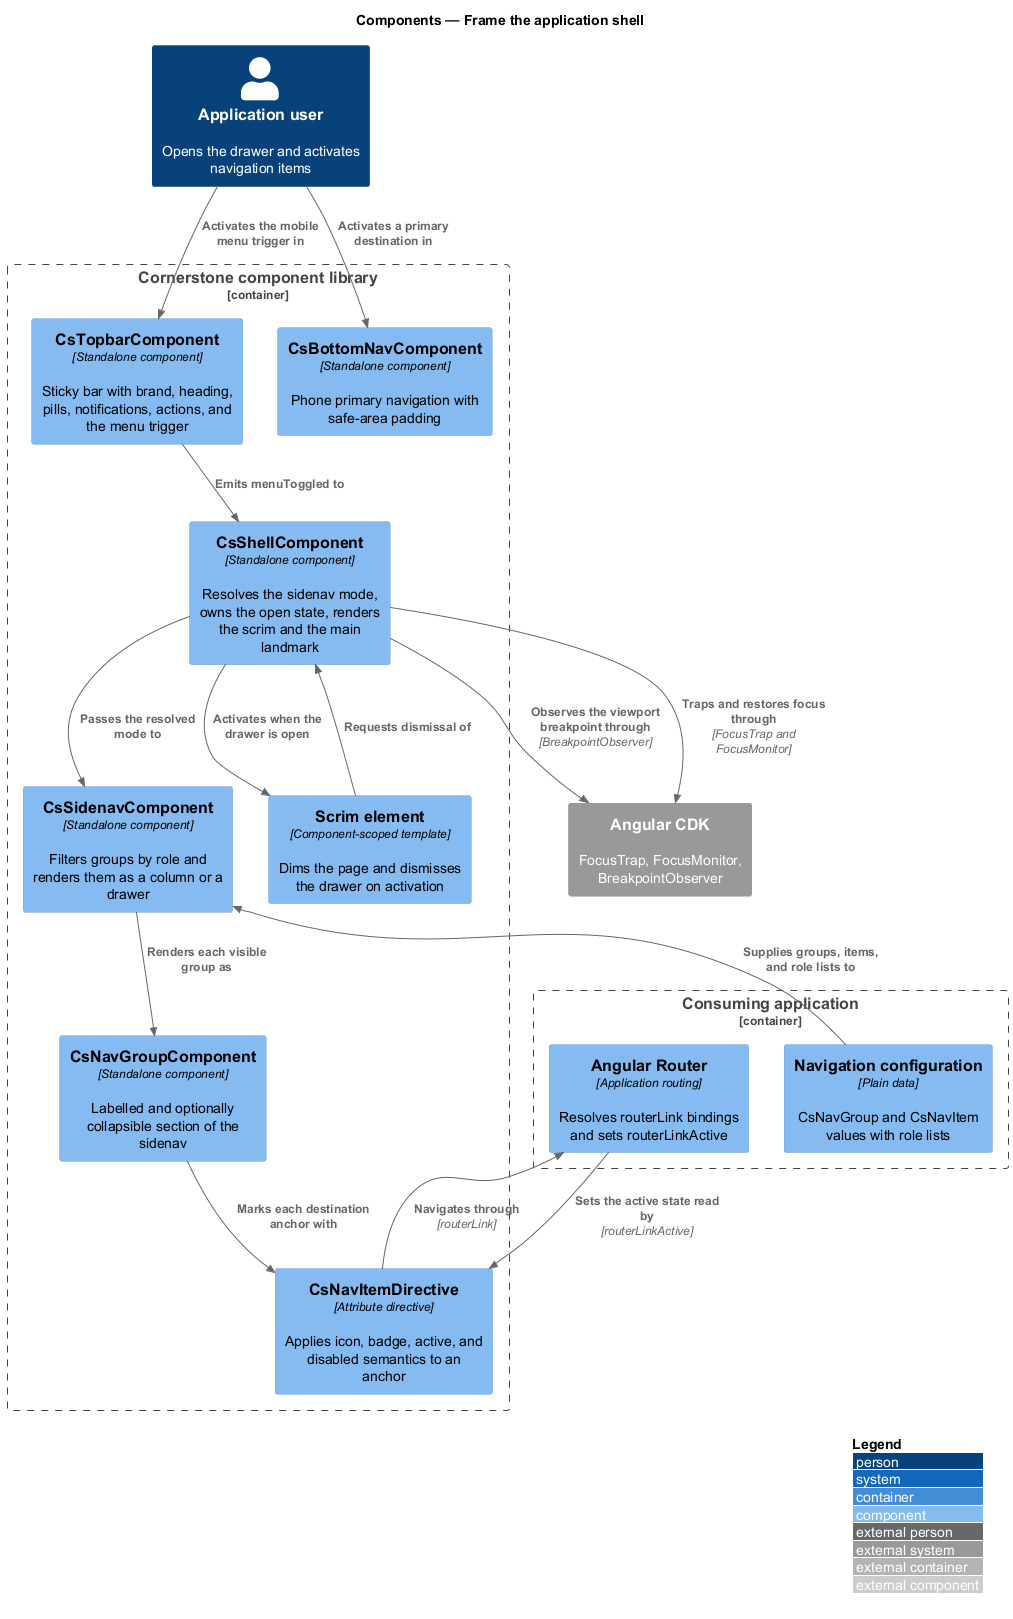

The diagram above was rendered by PlantUML. Its source (embedded in the PNG):
@startuml
!include <C4/C4_Component>
LAYOUT_WITH_LEGEND()
title Components — Frame the application shell

Person(user, "Application user", "Opens the drawer and activates navigation items")

Container_Boundary(lib, "Cornerstone component library") {
  Component(shell, "CsShellComponent", "Standalone component", "Resolves the sidenav mode, owns the open state, renders the scrim and the main landmark")
  Component(topbar, "CsTopbarComponent", "Standalone component", "Sticky bar with brand, heading, pills, notifications, actions, and the menu trigger")
  Component(sidenav, "CsSidenavComponent", "Standalone component", "Filters groups by role and renders them as a column or a drawer")
  Component(group, "CsNavGroupComponent", "Standalone component", "Labelled and optionally collapsible section of the sidenav")
  Component(item, "CsNavItemDirective", "Attribute directive", "Applies icon, badge, active, and disabled semantics to an anchor")
  Component(bottom, "CsBottomNavComponent", "Standalone component", "Phone primary navigation with safe-area padding")
  Component(scrim, "Scrim element", "Component-scoped template", "Dims the page and dismisses the drawer on activation")
}

Container_Boundary(appb, "Consuming application") {
  Component(config, "Navigation configuration", "Plain data", "CsNavGroup and CsNavItem values with role lists")
  Component(router, "Angular Router", "Application routing", "Resolves routerLink bindings and sets routerLinkActive")
}

System_Ext(cdk, "Angular CDK", "FocusTrap, FocusMonitor, BreakpointObserver")

Rel(user, topbar, "Activates the mobile menu trigger in")
Rel(user, bottom, "Activates a primary destination in")
Rel(topbar, shell, "Emits menuToggled to")
Rel(shell, sidenav, "Passes the resolved mode to")
Rel(shell, scrim, "Activates when the drawer is open")
Rel(scrim, shell, "Requests dismissal of")
Rel(shell, cdk, "Observes the viewport breakpoint through", "BreakpointObserver")
Rel(shell, cdk, "Traps and restores focus through", "FocusTrap and FocusMonitor")
Rel(config, sidenav, "Supplies groups, items, and role lists to")
Rel(sidenav, group, "Renders each visible group as")
Rel(group, item, "Marks each destination anchor with")
Rel(router, item, "Sets the active state read by", "routerLinkActive")
Rel(item, router, "Navigates through", "routerLink")
@enduml